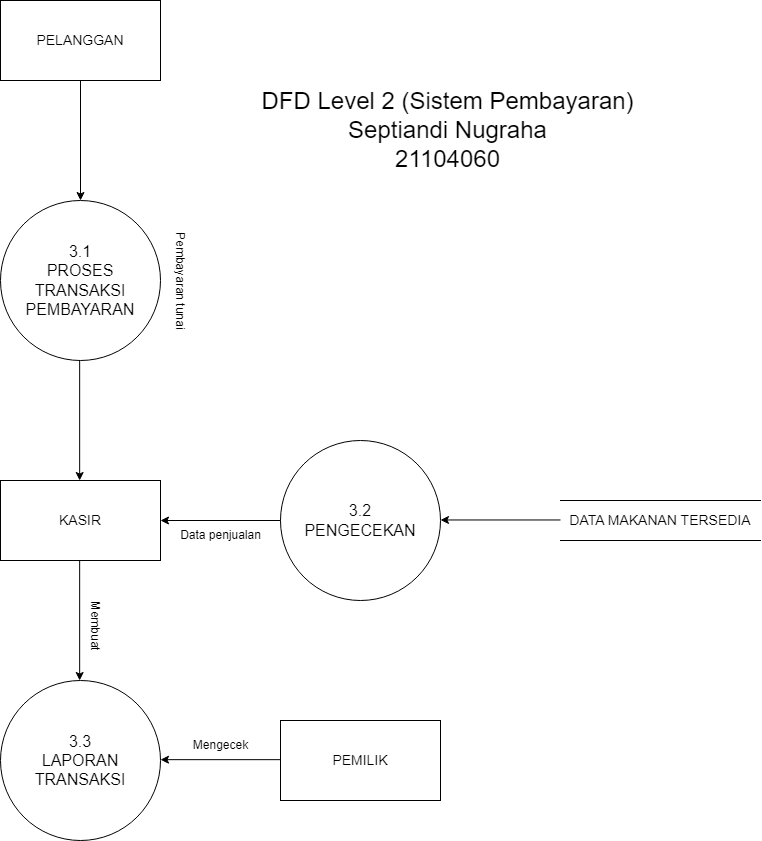

The diagram above was exported from draw.io. Its source (the exported page's mxGraphModel, read from the mxfile embedded in the PNG):
<mxGraphModel dx="2818" dy="1400" grid="1" gridSize="10" guides="1" tooltips="1" connect="1" arrows="1" fold="1" page="1" pageScale="1" pageWidth="827" pageHeight="1169" math="0" shadow="0">
  <root>
    <mxCell id="0" />
    <mxCell id="1" parent="0" />
    <mxCell id="ZkuZBGRBqasFpKIJtwW2-2" value="&lt;font style=&quot;font-size: 16px;&quot;&gt;3.1&lt;br&gt;PROSES TRANSAKSI PEMBAYARAN&lt;br&gt;&lt;/font&gt;" style="ellipse;whiteSpace=wrap;html=1;aspect=fixed;" vertex="1" parent="1">
      <mxGeometry x="33" y="365" width="160" height="160" as="geometry" />
    </mxCell>
    <mxCell id="ZkuZBGRBqasFpKIJtwW2-4" value="&lt;font style=&quot;font-size: 14px;&quot;&gt;KASIR&lt;/font&gt;" style="rounded=0;whiteSpace=wrap;html=1;" vertex="1" parent="1">
      <mxGeometry x="33" y="645" width="160" height="80" as="geometry" />
    </mxCell>
    <mxCell id="ZkuZBGRBqasFpKIJtwW2-5" value="&lt;font style=&quot;font-size: 14px;&quot;&gt;DATA MAKANAN TERSEDIA&lt;/font&gt;" style="shape=partialRectangle;whiteSpace=wrap;html=1;left=0;right=0;fillColor=none;" vertex="1" parent="1">
      <mxGeometry x="593" y="665" width="200" height="40" as="geometry" />
    </mxCell>
    <mxCell id="ZkuZBGRBqasFpKIJtwW2-7" value="" style="endArrow=classic;html=1;rounded=0;exitX=0.5;exitY=1;exitDx=0;exitDy=0;" edge="1" parent="1" source="ZkuZBGRBqasFpKIJtwW2-11">
      <mxGeometry width="50" height="50" relative="1" as="geometry">
        <mxPoint x="263" y="215" as="sourcePoint" />
        <mxPoint x="113" y="365" as="targetPoint" />
      </mxGeometry>
    </mxCell>
    <mxCell id="ZkuZBGRBqasFpKIJtwW2-8" value="Pembayaran tunai" style="text;html=1;align=center;verticalAlign=middle;resizable=0;points=[];autosize=1;strokeColor=none;fillColor=none;rotation=90;" vertex="1" parent="1">
      <mxGeometry x="153" y="430" width="120" height="30" as="geometry" />
    </mxCell>
    <mxCell id="ZkuZBGRBqasFpKIJtwW2-11" value="&lt;font style=&quot;font-size: 14px;&quot;&gt;PELANGGAN&lt;/font&gt;" style="rounded=0;whiteSpace=wrap;html=1;" vertex="1" parent="1">
      <mxGeometry x="33" y="165" width="160" height="80" as="geometry" />
    </mxCell>
    <mxCell id="ZkuZBGRBqasFpKIJtwW2-19" style="edgeStyle=orthogonalEdgeStyle;rounded=0;orthogonalLoop=1;jettySize=auto;html=1;exitX=0.5;exitY=1;exitDx=0;exitDy=0;" edge="1" parent="1" source="ZkuZBGRBqasFpKIJtwW2-5" target="ZkuZBGRBqasFpKIJtwW2-5">
      <mxGeometry relative="1" as="geometry" />
    </mxCell>
    <mxCell id="ZkuZBGRBqasFpKIJtwW2-24" value="&lt;font style=&quot;font-size: 16px;&quot;&gt;3.2&lt;br&gt;PENGECEKAN&lt;br&gt;&lt;/font&gt;" style="ellipse;whiteSpace=wrap;html=1;aspect=fixed;" vertex="1" parent="1">
      <mxGeometry x="313" y="605" width="160" height="160" as="geometry" />
    </mxCell>
    <mxCell id="ZkuZBGRBqasFpKIJtwW2-25" value="&lt;font style=&quot;font-size: 16px;&quot;&gt;3.3&lt;br&gt;LAPORAN TRANSAKSI&lt;br&gt;&lt;/font&gt;" style="ellipse;whiteSpace=wrap;html=1;aspect=fixed;" vertex="1" parent="1">
      <mxGeometry x="33" y="845" width="160" height="160" as="geometry" />
    </mxCell>
    <mxCell id="ZkuZBGRBqasFpKIJtwW2-26" value="&lt;font style=&quot;font-size: 14px;&quot;&gt;PEMILIK&lt;/font&gt;" style="rounded=0;whiteSpace=wrap;html=1;" vertex="1" parent="1">
      <mxGeometry x="313" y="885" width="160" height="80" as="geometry" />
    </mxCell>
    <mxCell id="ZkuZBGRBqasFpKIJtwW2-27" value="" style="endArrow=classic;html=1;rounded=0;exitX=0.5;exitY=1;exitDx=0;exitDy=0;" edge="1" parent="1">
      <mxGeometry width="50" height="50" relative="1" as="geometry">
        <mxPoint x="112.16999999999999" y="525" as="sourcePoint" />
        <mxPoint x="112.16999999999999" y="645" as="targetPoint" />
      </mxGeometry>
    </mxCell>
    <mxCell id="ZkuZBGRBqasFpKIJtwW2-28" value="" style="endArrow=classic;html=1;rounded=0;exitX=0.5;exitY=1;exitDx=0;exitDy=0;" edge="1" parent="1">
      <mxGeometry width="50" height="50" relative="1" as="geometry">
        <mxPoint x="112.16999999999999" y="725" as="sourcePoint" />
        <mxPoint x="112.16999999999999" y="845" as="targetPoint" />
      </mxGeometry>
    </mxCell>
    <mxCell id="ZkuZBGRBqasFpKIJtwW2-29" value="Data penjualan" style="text;html=1;align=center;verticalAlign=middle;resizable=0;points=[];autosize=1;strokeColor=none;fillColor=none;rotation=0;" vertex="1" parent="1">
      <mxGeometry x="203" y="685" width="100" height="30" as="geometry" />
    </mxCell>
    <mxCell id="ZkuZBGRBqasFpKIJtwW2-30" value="" style="endArrow=classic;html=1;rounded=0;exitX=0;exitY=0.5;exitDx=0;exitDy=0;entryX=1;entryY=0.5;entryDx=0;entryDy=0;" edge="1" parent="1" source="ZkuZBGRBqasFpKIJtwW2-24" target="ZkuZBGRBqasFpKIJtwW2-4">
      <mxGeometry width="50" height="50" relative="1" as="geometry">
        <mxPoint x="122.16999999999999" y="735" as="sourcePoint" />
        <mxPoint x="122.16999999999999" y="855" as="targetPoint" />
      </mxGeometry>
    </mxCell>
    <mxCell id="ZkuZBGRBqasFpKIJtwW2-31" value="" style="endArrow=classic;html=1;rounded=0;exitX=0;exitY=0.5;exitDx=0;exitDy=0;entryX=1;entryY=0.5;entryDx=0;entryDy=0;" edge="1" parent="1">
      <mxGeometry width="50" height="50" relative="1" as="geometry">
        <mxPoint x="593" y="684.47" as="sourcePoint" />
        <mxPoint x="473" y="684.47" as="targetPoint" />
      </mxGeometry>
    </mxCell>
    <mxCell id="ZkuZBGRBqasFpKIJtwW2-32" value="" style="endArrow=classic;html=1;rounded=0;exitX=0;exitY=0.5;exitDx=0;exitDy=0;entryX=1;entryY=0.5;entryDx=0;entryDy=0;" edge="1" parent="1">
      <mxGeometry width="50" height="50" relative="1" as="geometry">
        <mxPoint x="313" y="924.17" as="sourcePoint" />
        <mxPoint x="193" y="924.17" as="targetPoint" />
      </mxGeometry>
    </mxCell>
    <mxCell id="ZkuZBGRBqasFpKIJtwW2-33" value="Membuat" style="text;html=1;align=center;verticalAlign=middle;resizable=0;points=[];autosize=1;strokeColor=none;fillColor=none;rotation=90;" vertex="1" parent="1">
      <mxGeometry x="93" y="775" width="70" height="30" as="geometry" />
    </mxCell>
    <mxCell id="ZkuZBGRBqasFpKIJtwW2-34" value="Mengecek" style="text;html=1;align=center;verticalAlign=middle;resizable=0;points=[];autosize=1;strokeColor=none;fillColor=none;rotation=0;" vertex="1" parent="1">
      <mxGeometry x="213" y="895" width="80" height="30" as="geometry" />
    </mxCell>
    <mxCell id="DUPwT0rx_EHZyCJPkK3D-1" value="&lt;font style=&quot;font-size: 24px;&quot;&gt;DFD Level 2 (Sistem Pembayaran)&lt;br&gt;Septiandi Nugraha &lt;br&gt;21104060&lt;br&gt;&lt;/font&gt;" style="text;html=1;align=center;verticalAlign=middle;resizable=0;points=[];autosize=1;strokeColor=none;fillColor=none;" vertex="1" parent="1">
      <mxGeometry x="280" y="245" width="400" height="100" as="geometry" />
    </mxCell>
  </root>
</mxGraphModel>